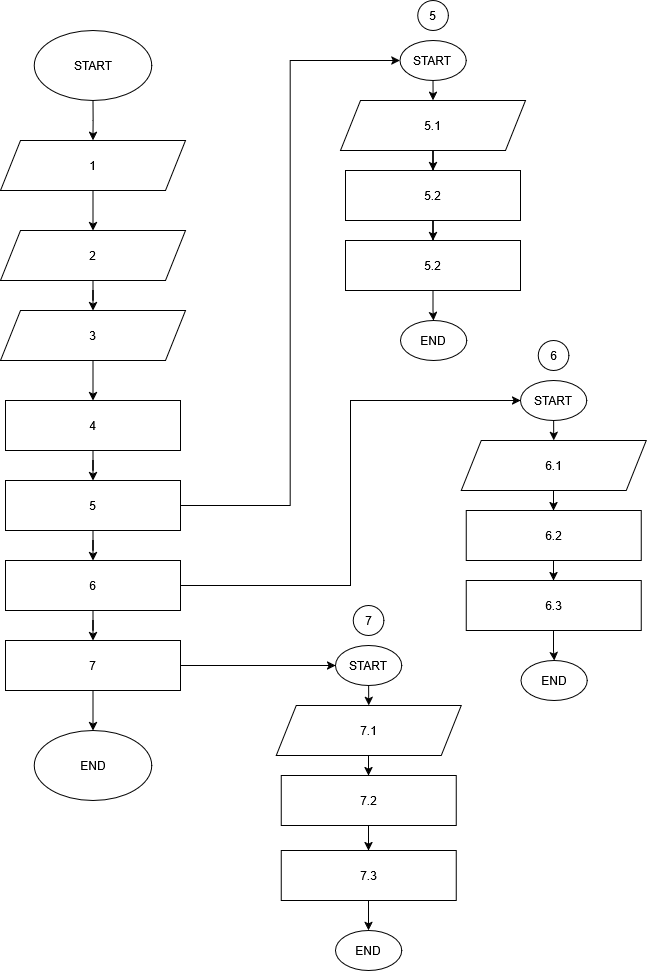

The diagram above was exported from draw.io. Its source (the exported page's mxGraphModel, read from the mxfile embedded in the PNG):
<mxGraphModel dx="1414" dy="899" grid="1" gridSize="10" guides="1" tooltips="1" connect="1" arrows="1" fold="1" page="1" pageScale="1" pageWidth="850" pageHeight="1100" math="0" shadow="0">
  <root>
    <mxCell id="0" />
    <mxCell id="1" parent="0" />
    <mxCell id="hyDYzmDmltimEoz5DJvr-5" edge="1" parent="1" source="Hohca8b8DXxsmStN37ad-2" style="edgeStyle=orthogonalEdgeStyle;rounded=0;orthogonalLoop=1;jettySize=auto;html=1;" target="hyDYzmDmltimEoz5DJvr-1" value="">
      <mxGeometry relative="1" as="geometry" />
    </mxCell>
    <mxCell id="Hohca8b8DXxsmStN37ad-2" parent="1" style="shape=parallelogram;perimeter=parallelogramPerimeter;whiteSpace=wrap;html=1;fixedSize=1;" value="1" vertex="1">
      <mxGeometry height="50" width="185" x="100" y="220" as="geometry" />
    </mxCell>
    <mxCell id="Hohca8b8DXxsmStN37ad-3" edge="1" parent="1" source="Hohca8b8DXxsmStN37ad-4" style="edgeStyle=orthogonalEdgeStyle;rounded=0;orthogonalLoop=1;jettySize=auto;html=1;entryX=0.5;entryY=0;entryDx=0;entryDy=0;" target="Hohca8b8DXxsmStN37ad-2">
      <mxGeometry relative="1" as="geometry" />
    </mxCell>
    <mxCell id="Hohca8b8DXxsmStN37ad-4" parent="1" style="ellipse;whiteSpace=wrap;html=1;" value="START" vertex="1">
      <mxGeometry height="70" width="117.5" x="133.75" y="110" as="geometry" />
    </mxCell>
    <mxCell id="Hohca8b8DXxsmStN37ad-7" parent="1" style="ellipse;whiteSpace=wrap;html=1;" value="END" vertex="1">
      <mxGeometry height="70" width="117.5" x="133.75" y="810" as="geometry" />
    </mxCell>
    <mxCell id="Hohca8b8DXxsmStN37ad-15" edge="1" parent="1" source="Hohca8b8DXxsmStN37ad-11" style="edgeStyle=orthogonalEdgeStyle;rounded=0;orthogonalLoop=1;jettySize=auto;html=1;" target="Hohca8b8DXxsmStN37ad-14" value="">
      <mxGeometry relative="1" as="geometry" />
    </mxCell>
    <mxCell id="Hohca8b8DXxsmStN37ad-11" parent="1" style="rounded=0;whiteSpace=wrap;html=1;" value="4" vertex="1">
      <mxGeometry height="50" width="175" x="105" y="480" as="geometry" />
    </mxCell>
    <mxCell id="Hohca8b8DXxsmStN37ad-17" edge="1" parent="1" source="Hohca8b8DXxsmStN37ad-14" style="edgeStyle=orthogonalEdgeStyle;rounded=0;orthogonalLoop=1;jettySize=auto;html=1;" target="Hohca8b8DXxsmStN37ad-16" value="">
      <mxGeometry relative="1" as="geometry" />
    </mxCell>
    <mxCell id="hyDYzmDmltimEoz5DJvr-34" edge="1" parent="1" source="Hohca8b8DXxsmStN37ad-14" style="edgeStyle=orthogonalEdgeStyle;rounded=0;orthogonalLoop=1;jettySize=auto;html=1;entryX=0;entryY=0.5;entryDx=0;entryDy=0;" target="Hohca8b8DXxsmStN37ad-26">
      <mxGeometry relative="1" as="geometry" />
    </mxCell>
    <mxCell id="Hohca8b8DXxsmStN37ad-14" parent="1" style="rounded=0;whiteSpace=wrap;html=1;" value="5" vertex="1">
      <mxGeometry height="50" width="175" x="105" y="560" as="geometry" />
    </mxCell>
    <mxCell id="hyDYzmDmltimEoz5DJvr-22" edge="1" parent="1" source="Hohca8b8DXxsmStN37ad-16" style="edgeStyle=orthogonalEdgeStyle;rounded=0;orthogonalLoop=1;jettySize=auto;html=1;" target="hyDYzmDmltimEoz5DJvr-21" value="">
      <mxGeometry relative="1" as="geometry" />
    </mxCell>
    <mxCell id="hyDYzmDmltimEoz5DJvr-35" edge="1" parent="1" source="Hohca8b8DXxsmStN37ad-16" style="edgeStyle=orthogonalEdgeStyle;rounded=0;orthogonalLoop=1;jettySize=auto;html=1;entryX=0;entryY=0.5;entryDx=0;entryDy=0;" target="hyDYzmDmltimEoz5DJvr-16">
      <mxGeometry relative="1" as="geometry" />
    </mxCell>
    <mxCell id="Hohca8b8DXxsmStN37ad-16" parent="1" style="rounded=0;whiteSpace=wrap;html=1;" value="6" vertex="1">
      <mxGeometry height="50" width="175" x="105" y="640" as="geometry" />
    </mxCell>
    <mxCell id="Hohca8b8DXxsmStN37ad-38" edge="1" parent="1" source="Hohca8b8DXxsmStN37ad-19" style="edgeStyle=orthogonalEdgeStyle;rounded=0;orthogonalLoop=1;jettySize=auto;html=1;" target="Hohca8b8DXxsmStN37ad-22" value="">
      <mxGeometry relative="1" as="geometry" />
    </mxCell>
    <mxCell id="Hohca8b8DXxsmStN37ad-19" parent="1" style="shape=parallelogram;perimeter=parallelogramPerimeter;whiteSpace=wrap;html=1;fixedSize=1;" value="5.1" vertex="1">
      <mxGeometry height="50" width="185" x="440" y="180" as="geometry" />
    </mxCell>
    <mxCell id="hyDYzmDmltimEoz5DJvr-7" edge="1" parent="1" source="Hohca8b8DXxsmStN37ad-22" style="edgeStyle=orthogonalEdgeStyle;rounded=0;orthogonalLoop=1;jettySize=auto;html=1;" target="hyDYzmDmltimEoz5DJvr-6" value="">
      <mxGeometry relative="1" as="geometry" />
    </mxCell>
    <mxCell id="Hohca8b8DXxsmStN37ad-22" parent="1" style="rounded=0;whiteSpace=wrap;html=1;" value="5.2" vertex="1">
      <mxGeometry height="50" width="175" x="445" y="250" as="geometry" />
    </mxCell>
    <mxCell id="Hohca8b8DXxsmStN37ad-25" parent="1" style="ellipse;whiteSpace=wrap;html=1;" value="END" vertex="1">
      <mxGeometry height="40" width="66.25" x="499.99" y="400" as="geometry" />
    </mxCell>
    <mxCell id="Hohca8b8DXxsmStN37ad-37" edge="1" parent="1" source="Hohca8b8DXxsmStN37ad-26" style="edgeStyle=orthogonalEdgeStyle;rounded=0;orthogonalLoop=1;jettySize=auto;html=1;" target="Hohca8b8DXxsmStN37ad-19" value="">
      <mxGeometry relative="1" as="geometry" />
    </mxCell>
    <mxCell id="Hohca8b8DXxsmStN37ad-26" parent="1" style="ellipse;whiteSpace=wrap;html=1;" value="START" vertex="1">
      <mxGeometry height="40" width="66.25" x="499.38" y="120" as="geometry" />
    </mxCell>
    <mxCell id="Hohca8b8DXxsmStN37ad-62" parent="1" style="ellipse;whiteSpace=wrap;html=1;" value="5" vertex="1">
      <mxGeometry height="30" width="30.61" x="517.19" y="80" as="geometry" />
    </mxCell>
    <mxCell id="hyDYzmDmltimEoz5DJvr-4" edge="1" parent="1" source="hyDYzmDmltimEoz5DJvr-1" style="edgeStyle=orthogonalEdgeStyle;rounded=0;orthogonalLoop=1;jettySize=auto;html=1;" target="hyDYzmDmltimEoz5DJvr-2" value="">
      <mxGeometry relative="1" as="geometry" />
    </mxCell>
    <mxCell id="hyDYzmDmltimEoz5DJvr-1" parent="1" style="shape=parallelogram;perimeter=parallelogramPerimeter;whiteSpace=wrap;html=1;fixedSize=1;" value="2" vertex="1">
      <mxGeometry height="50" width="185" x="100" y="310" as="geometry" />
    </mxCell>
    <mxCell id="hyDYzmDmltimEoz5DJvr-3" edge="1" parent="1" source="hyDYzmDmltimEoz5DJvr-2" style="edgeStyle=orthogonalEdgeStyle;rounded=0;orthogonalLoop=1;jettySize=auto;html=1;" target="Hohca8b8DXxsmStN37ad-11" value="">
      <mxGeometry relative="1" as="geometry" />
    </mxCell>
    <mxCell id="hyDYzmDmltimEoz5DJvr-2" parent="1" style="shape=parallelogram;perimeter=parallelogramPerimeter;whiteSpace=wrap;html=1;fixedSize=1;" value="3" vertex="1">
      <mxGeometry height="50" width="185" x="100" y="390" as="geometry" />
    </mxCell>
    <mxCell id="hyDYzmDmltimEoz5DJvr-9" edge="1" parent="1" source="hyDYzmDmltimEoz5DJvr-6" style="edgeStyle=orthogonalEdgeStyle;rounded=0;orthogonalLoop=1;jettySize=auto;html=1;" target="Hohca8b8DXxsmStN37ad-25" value="">
      <mxGeometry relative="1" as="geometry" />
    </mxCell>
    <mxCell id="hyDYzmDmltimEoz5DJvr-6" parent="1" style="rounded=0;whiteSpace=wrap;html=1;" value="5.2" vertex="1">
      <mxGeometry height="50" width="175" x="445" y="320" as="geometry" />
    </mxCell>
    <mxCell id="hyDYzmDmltimEoz5DJvr-10" edge="1" parent="1" source="hyDYzmDmltimEoz5DJvr-11" style="edgeStyle=orthogonalEdgeStyle;rounded=0;orthogonalLoop=1;jettySize=auto;html=1;" target="hyDYzmDmltimEoz5DJvr-13" value="">
      <mxGeometry relative="1" as="geometry" />
    </mxCell>
    <mxCell id="hyDYzmDmltimEoz5DJvr-11" parent="1" style="shape=parallelogram;perimeter=parallelogramPerimeter;whiteSpace=wrap;html=1;fixedSize=1;" value="6.1" vertex="1">
      <mxGeometry height="50" width="185" x="560.63" y="520" as="geometry" />
    </mxCell>
    <mxCell id="hyDYzmDmltimEoz5DJvr-12" edge="1" parent="1" source="hyDYzmDmltimEoz5DJvr-13" style="edgeStyle=orthogonalEdgeStyle;rounded=0;orthogonalLoop=1;jettySize=auto;html=1;" target="hyDYzmDmltimEoz5DJvr-19" value="">
      <mxGeometry relative="1" as="geometry" />
    </mxCell>
    <mxCell id="hyDYzmDmltimEoz5DJvr-13" parent="1" style="rounded=0;whiteSpace=wrap;html=1;" value="6.2" vertex="1">
      <mxGeometry height="50" width="175" x="565.63" y="590" as="geometry" />
    </mxCell>
    <mxCell id="hyDYzmDmltimEoz5DJvr-14" parent="1" style="ellipse;whiteSpace=wrap;html=1;" value="END" vertex="1">
      <mxGeometry height="40" width="66.25" x="620.62" y="740" as="geometry" />
    </mxCell>
    <mxCell id="hyDYzmDmltimEoz5DJvr-15" edge="1" parent="1" source="hyDYzmDmltimEoz5DJvr-16" style="edgeStyle=orthogonalEdgeStyle;rounded=0;orthogonalLoop=1;jettySize=auto;html=1;" target="hyDYzmDmltimEoz5DJvr-11" value="">
      <mxGeometry relative="1" as="geometry" />
    </mxCell>
    <mxCell id="hyDYzmDmltimEoz5DJvr-16" parent="1" style="ellipse;whiteSpace=wrap;html=1;" value="START" vertex="1">
      <mxGeometry height="40" width="66.25" x="620.01" y="460" as="geometry" />
    </mxCell>
    <mxCell id="hyDYzmDmltimEoz5DJvr-17" parent="1" style="ellipse;whiteSpace=wrap;html=1;" value="6" vertex="1">
      <mxGeometry height="30" width="30.61" x="637.82" y="420" as="geometry" />
    </mxCell>
    <mxCell id="hyDYzmDmltimEoz5DJvr-18" edge="1" parent="1" source="hyDYzmDmltimEoz5DJvr-19" style="edgeStyle=orthogonalEdgeStyle;rounded=0;orthogonalLoop=1;jettySize=auto;html=1;" target="hyDYzmDmltimEoz5DJvr-14" value="">
      <mxGeometry relative="1" as="geometry" />
    </mxCell>
    <mxCell id="hyDYzmDmltimEoz5DJvr-19" parent="1" style="rounded=0;whiteSpace=wrap;html=1;" value="6.3" vertex="1">
      <mxGeometry height="50" width="175" x="565.63" y="660" as="geometry" />
    </mxCell>
    <mxCell id="hyDYzmDmltimEoz5DJvr-23" edge="1" parent="1" source="hyDYzmDmltimEoz5DJvr-21" style="edgeStyle=orthogonalEdgeStyle;rounded=0;orthogonalLoop=1;jettySize=auto;html=1;" target="Hohca8b8DXxsmStN37ad-7" value="">
      <mxGeometry relative="1" as="geometry" />
    </mxCell>
    <mxCell id="hyDYzmDmltimEoz5DJvr-36" edge="1" parent="1" source="hyDYzmDmltimEoz5DJvr-21" style="edgeStyle=orthogonalEdgeStyle;rounded=0;orthogonalLoop=1;jettySize=auto;html=1;entryX=0;entryY=0.5;entryDx=0;entryDy=0;" target="hyDYzmDmltimEoz5DJvr-30">
      <mxGeometry relative="1" as="geometry" />
    </mxCell>
    <mxCell id="hyDYzmDmltimEoz5DJvr-21" parent="1" style="rounded=0;whiteSpace=wrap;html=1;" value="7" vertex="1">
      <mxGeometry height="50" width="175" x="105" y="720" as="geometry" />
    </mxCell>
    <mxCell id="hyDYzmDmltimEoz5DJvr-24" edge="1" parent="1" source="hyDYzmDmltimEoz5DJvr-25" style="edgeStyle=orthogonalEdgeStyle;rounded=0;orthogonalLoop=1;jettySize=auto;html=1;" target="hyDYzmDmltimEoz5DJvr-27" value="">
      <mxGeometry relative="1" as="geometry" />
    </mxCell>
    <mxCell id="hyDYzmDmltimEoz5DJvr-25" parent="1" style="shape=parallelogram;perimeter=parallelogramPerimeter;whiteSpace=wrap;html=1;fixedSize=1;" value="7.1" vertex="1">
      <mxGeometry height="50" width="185" x="375.63" y="785" as="geometry" />
    </mxCell>
    <mxCell id="hyDYzmDmltimEoz5DJvr-26" edge="1" parent="1" source="hyDYzmDmltimEoz5DJvr-27" style="edgeStyle=orthogonalEdgeStyle;rounded=0;orthogonalLoop=1;jettySize=auto;html=1;" target="hyDYzmDmltimEoz5DJvr-33" value="">
      <mxGeometry relative="1" as="geometry" />
    </mxCell>
    <mxCell id="hyDYzmDmltimEoz5DJvr-27" parent="1" style="rounded=0;whiteSpace=wrap;html=1;" value="7.2" vertex="1">
      <mxGeometry height="50" width="175" x="380.63" y="855" as="geometry" />
    </mxCell>
    <mxCell id="hyDYzmDmltimEoz5DJvr-28" parent="1" style="ellipse;whiteSpace=wrap;html=1;" value="END" vertex="1">
      <mxGeometry height="40" width="66.25" x="435.01" y="1010" as="geometry" />
    </mxCell>
    <mxCell id="hyDYzmDmltimEoz5DJvr-29" edge="1" parent="1" source="hyDYzmDmltimEoz5DJvr-30" style="edgeStyle=orthogonalEdgeStyle;rounded=0;orthogonalLoop=1;jettySize=auto;html=1;" target="hyDYzmDmltimEoz5DJvr-25" value="">
      <mxGeometry relative="1" as="geometry" />
    </mxCell>
    <mxCell id="hyDYzmDmltimEoz5DJvr-30" parent="1" style="ellipse;whiteSpace=wrap;html=1;" value="START" vertex="1">
      <mxGeometry height="40" width="66.25" x="435.01" y="725" as="geometry" />
    </mxCell>
    <mxCell id="hyDYzmDmltimEoz5DJvr-31" parent="1" style="ellipse;whiteSpace=wrap;html=1;" value="7" vertex="1">
      <mxGeometry height="30" width="30.61" x="452.82000000000005" y="685" as="geometry" />
    </mxCell>
    <mxCell id="hyDYzmDmltimEoz5DJvr-38" edge="1" parent="1" source="hyDYzmDmltimEoz5DJvr-33" style="edgeStyle=orthogonalEdgeStyle;rounded=0;orthogonalLoop=1;jettySize=auto;html=1;" target="hyDYzmDmltimEoz5DJvr-28" value="">
      <mxGeometry relative="1" as="geometry" />
    </mxCell>
    <mxCell id="hyDYzmDmltimEoz5DJvr-33" parent="1" style="rounded=0;whiteSpace=wrap;html=1;" value="&lt;div&gt;7.3&lt;/div&gt;" vertex="1">
      <mxGeometry height="50" width="175" x="380.63" y="930" as="geometry" />
    </mxCell>
  </root>
</mxGraphModel>